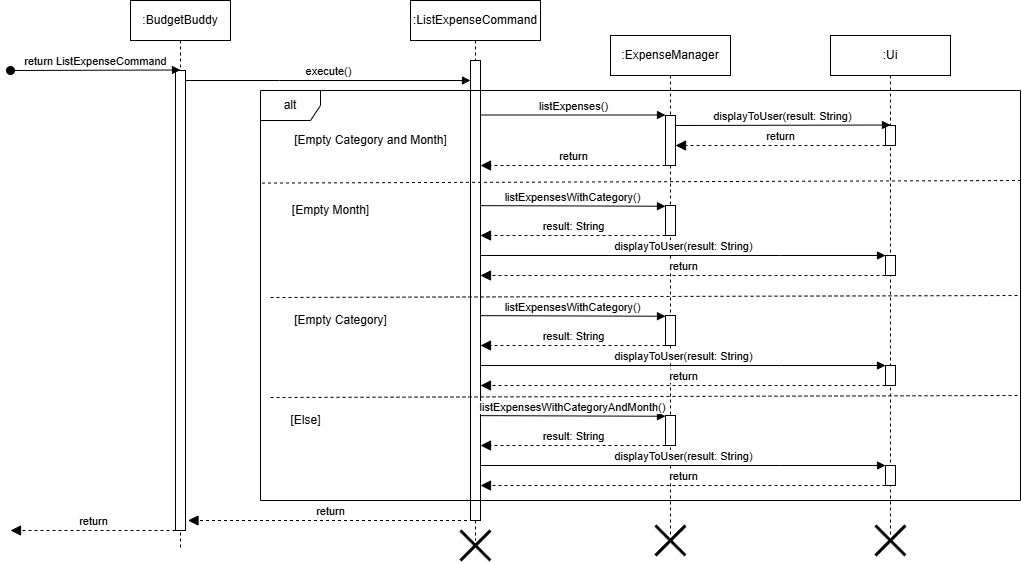

The diagram above was exported from draw.io. Its source (the exported page's mxGraphModel, read from the mxfile embedded in the PNG):
<mxGraphModel dx="1313" dy="773" grid="1" gridSize="10" guides="1" tooltips="1" connect="1" arrows="1" fold="1" page="1" pageScale="1" pageWidth="827" pageHeight="1169" math="0" shadow="0">
  <root>
    <mxCell id="0" />
    <mxCell id="1" parent="0" />
    <mxCell id="aM9ryv3xv72pqoxQDRHE-1" value=":BudgetBuddy" style="shape=umlLifeline;perimeter=lifelinePerimeter;whiteSpace=wrap;html=1;container=0;dropTarget=0;collapsible=0;recursiveResize=0;outlineConnect=0;portConstraint=eastwest;newEdgeStyle={&quot;edgeStyle&quot;:&quot;elbowEdgeStyle&quot;,&quot;elbow&quot;:&quot;vertical&quot;,&quot;curved&quot;:0,&quot;rounded&quot;:0};" parent="1" vertex="1">
      <mxGeometry x="130" y="40" width="100" height="550" as="geometry" />
    </mxCell>
    <mxCell id="aM9ryv3xv72pqoxQDRHE-2" value="" style="html=1;points=[];perimeter=orthogonalPerimeter;outlineConnect=0;targetShapes=umlLifeline;portConstraint=eastwest;newEdgeStyle={&quot;edgeStyle&quot;:&quot;elbowEdgeStyle&quot;,&quot;elbow&quot;:&quot;vertical&quot;,&quot;curved&quot;:0,&quot;rounded&quot;:0};" parent="aM9ryv3xv72pqoxQDRHE-1" vertex="1">
      <mxGeometry x="45" y="70" width="10" height="460" as="geometry" />
    </mxCell>
    <mxCell id="aM9ryv3xv72pqoxQDRHE-3" value="return ListExpenseCommand" style="html=1;verticalAlign=bottom;startArrow=oval;endArrow=block;startSize=8;edgeStyle=elbowEdgeStyle;elbow=vertical;curved=0;rounded=0;" parent="aM9ryv3xv72pqoxQDRHE-1" target="aM9ryv3xv72pqoxQDRHE-2" edge="1">
      <mxGeometry relative="1" as="geometry">
        <mxPoint x="-120" y="70" as="sourcePoint" />
      </mxGeometry>
    </mxCell>
    <mxCell id="eos17azXiOQ7mIl8m3_s-36" value=":ListExpenseCommand" style="shape=umlLifeline;perimeter=lifelinePerimeter;whiteSpace=wrap;html=1;container=0;dropTarget=0;collapsible=0;recursiveResize=0;outlineConnect=0;portConstraint=eastwest;newEdgeStyle={&quot;edgeStyle&quot;:&quot;elbowEdgeStyle&quot;,&quot;elbow&quot;:&quot;vertical&quot;,&quot;curved&quot;:0,&quot;rounded&quot;:0};" parent="1" vertex="1">
      <mxGeometry x="410" y="40" width="130" height="540" as="geometry" />
    </mxCell>
    <mxCell id="eos17azXiOQ7mIl8m3_s-39" value="" style="html=1;points=[[0,0,0,0,5],[0,1,0,0,-5],[1,0,0,0,5],[1,1,0,0,-5]];perimeter=orthogonalPerimeter;outlineConnect=0;targetShapes=umlLifeline;portConstraint=eastwest;newEdgeStyle={&quot;curved&quot;:0,&quot;rounded&quot;:0};" parent="eos17azXiOQ7mIl8m3_s-36" vertex="1">
      <mxGeometry x="60" y="60" width="10" height="460" as="geometry" />
    </mxCell>
    <mxCell id="eos17azXiOQ7mIl8m3_s-40" value="execute()" style="html=1;verticalAlign=bottom;endArrow=block;edgeStyle=elbowEdgeStyle;elbow=vertical;curved=0;rounded=0;" parent="1" edge="1">
      <mxGeometry relative="1" as="geometry">
        <mxPoint x="185" y="120" as="sourcePoint" />
        <Array as="points">
          <mxPoint x="279.04" y="120" />
        </Array>
        <mxPoint x="470" y="120" as="targetPoint" />
        <mxPoint as="offset" />
      </mxGeometry>
    </mxCell>
    <mxCell id="eos17azXiOQ7mIl8m3_s-47" value=":ExpenseManager" style="shape=umlLifeline;perimeter=lifelinePerimeter;whiteSpace=wrap;html=1;container=1;dropTarget=0;collapsible=0;recursiveResize=0;outlineConnect=0;portConstraint=eastwest;newEdgeStyle={&quot;curved&quot;:0,&quot;rounded&quot;:0};" parent="1" vertex="1">
      <mxGeometry x="610" y="75" width="120" height="500" as="geometry" />
    </mxCell>
    <mxCell id="eos17azXiOQ7mIl8m3_s-93" value="" style="shape=umlDestroy;whiteSpace=wrap;html=1;strokeWidth=3;targetShapes=umlLifeline;" parent="eos17azXiOQ7mIl8m3_s-47" vertex="1">
      <mxGeometry x="45" y="490" width="30" height="30" as="geometry" />
    </mxCell>
    <mxCell id="eos17azXiOQ7mIl8m3_s-48" value="alt" style="shape=umlFrame;whiteSpace=wrap;html=1;pointerEvents=0;" parent="1" vertex="1">
      <mxGeometry x="260" y="130" width="760" height="410" as="geometry" />
    </mxCell>
    <mxCell id="eos17azXiOQ7mIl8m3_s-49" value="[Empty Category and Month]" style="text;html=1;align=center;verticalAlign=middle;resizable=0;points=[];autosize=1;strokeColor=none;fillColor=none;" parent="1" vertex="1">
      <mxGeometry x="280" y="165" width="180" height="30" as="geometry" />
    </mxCell>
    <mxCell id="eos17azXiOQ7mIl8m3_s-50" value="[Empty Month]" style="text;html=1;align=center;verticalAlign=middle;resizable=0;points=[];autosize=1;strokeColor=none;fillColor=none;" parent="1" vertex="1">
      <mxGeometry x="280" y="235" width="100" height="30" as="geometry" />
    </mxCell>
    <mxCell id="eos17azXiOQ7mIl8m3_s-51" value="[Empty Category]" style="text;html=1;align=center;verticalAlign=middle;resizable=0;points=[];autosize=1;strokeColor=none;fillColor=none;" parent="1" vertex="1">
      <mxGeometry x="280" y="345" width="120" height="30" as="geometry" />
    </mxCell>
    <mxCell id="eos17azXiOQ7mIl8m3_s-52" value="[Else]" style="text;html=1;align=center;verticalAlign=middle;resizable=0;points=[];autosize=1;strokeColor=none;fillColor=none;" parent="1" vertex="1">
      <mxGeometry x="280" y="445" width="50" height="30" as="geometry" />
    </mxCell>
    <mxCell id="eos17azXiOQ7mIl8m3_s-53" value="" style="html=1;points=[[0,0,0,0,5],[0,1,0,0,-5],[1,0,0,0,5],[1,1,0,0,-5]];perimeter=orthogonalPerimeter;outlineConnect=0;targetShapes=umlLifeline;portConstraint=eastwest;newEdgeStyle={&quot;curved&quot;:0,&quot;rounded&quot;:0};" parent="1" vertex="1">
      <mxGeometry x="665" y="155" width="10" height="50" as="geometry" />
    </mxCell>
    <mxCell id="eos17azXiOQ7mIl8m3_s-54" value=":Ui" style="shape=umlLifeline;perimeter=lifelinePerimeter;whiteSpace=wrap;html=1;container=1;dropTarget=0;collapsible=0;recursiveResize=0;outlineConnect=0;portConstraint=eastwest;newEdgeStyle={&quot;curved&quot;:0,&quot;rounded&quot;:0};" parent="1" vertex="1">
      <mxGeometry x="830" y="75" width="120" height="500" as="geometry" />
    </mxCell>
    <mxCell id="eos17azXiOQ7mIl8m3_s-57" value="" style="html=1;points=[[0,0,0,0,5],[0,1,0,0,-5],[1,0,0,0,5],[1,1,0,0,-5]];perimeter=orthogonalPerimeter;outlineConnect=0;targetShapes=umlLifeline;portConstraint=eastwest;newEdgeStyle={&quot;curved&quot;:0,&quot;rounded&quot;:0};" parent="eos17azXiOQ7mIl8m3_s-54" vertex="1">
      <mxGeometry x="55" y="90" width="10" height="20" as="geometry" />
    </mxCell>
    <mxCell id="eos17azXiOQ7mIl8m3_s-68" value="" style="html=1;points=[[0,0,0,0,5],[0,1,0,0,-5],[1,0,0,0,5],[1,1,0,0,-5]];perimeter=orthogonalPerimeter;outlineConnect=0;targetShapes=umlLifeline;portConstraint=eastwest;newEdgeStyle={&quot;curved&quot;:0,&quot;rounded&quot;:0};" parent="eos17azXiOQ7mIl8m3_s-54" vertex="1">
      <mxGeometry x="55" y="220" width="10" height="20" as="geometry" />
    </mxCell>
    <mxCell id="eos17azXiOQ7mIl8m3_s-95" value="" style="shape=umlDestroy;whiteSpace=wrap;html=1;strokeWidth=3;targetShapes=umlLifeline;" parent="eos17azXiOQ7mIl8m3_s-54" vertex="1">
      <mxGeometry x="45" y="490" width="30" height="30" as="geometry" />
    </mxCell>
    <mxCell id="eos17azXiOQ7mIl8m3_s-55" value="listExpenses()" style="html=1;verticalAlign=bottom;endArrow=block;edgeStyle=elbowEdgeStyle;elbow=vertical;curved=0;rounded=0;" parent="1" source="eos17azXiOQ7mIl8m3_s-39" edge="1">
      <mxGeometry relative="1" as="geometry">
        <mxPoint x="500" y="155" as="sourcePoint" />
        <Array as="points" />
        <mxPoint x="665" y="155" as="targetPoint" />
        <mxPoint as="offset" />
      </mxGeometry>
    </mxCell>
    <mxCell id="eos17azXiOQ7mIl8m3_s-58" value="displayToUser(result: String)" style="html=1;verticalAlign=bottom;endArrow=block;edgeStyle=elbowEdgeStyle;elbow=vertical;curved=0;rounded=0;" parent="1" target="eos17azXiOQ7mIl8m3_s-57" edge="1">
      <mxGeometry relative="1" as="geometry">
        <mxPoint x="675" y="165" as="sourcePoint" />
        <Array as="points" />
        <mxPoint x="880" y="165" as="targetPoint" />
        <mxPoint as="offset" />
      </mxGeometry>
    </mxCell>
    <mxCell id="eos17azXiOQ7mIl8m3_s-59" value="return" style="html=1;verticalAlign=bottom;endArrow=block;dashed=1;endSize=8;edgeStyle=elbowEdgeStyle;elbow=vertical;curved=0;rounded=0;endFill=1;" parent="1" source="eos17azXiOQ7mIl8m3_s-57" target="eos17azXiOQ7mIl8m3_s-53" edge="1">
      <mxGeometry relative="1" as="geometry">
        <mxPoint x="710" y="185" as="targetPoint" />
        <Array as="points">
          <mxPoint x="810" y="185" />
        </Array>
        <mxPoint x="880" y="185" as="sourcePoint" />
      </mxGeometry>
    </mxCell>
    <mxCell id="eos17azXiOQ7mIl8m3_s-60" value="return" style="html=1;verticalAlign=bottom;endArrow=block;dashed=1;endSize=8;edgeStyle=elbowEdgeStyle;elbow=vertical;curved=0;rounded=0;endFill=1;" parent="1" source="eos17azXiOQ7mIl8m3_s-53" edge="1">
      <mxGeometry relative="1" as="geometry">
        <mxPoint x="480" y="205" as="targetPoint" />
        <Array as="points">
          <mxPoint x="585" y="205" />
        </Array>
        <mxPoint x="660" y="205" as="sourcePoint" />
      </mxGeometry>
    </mxCell>
    <mxCell id="eos17azXiOQ7mIl8m3_s-61" value="" style="endArrow=none;dashed=1;html=1;rounded=0;exitX=0;exitY=0.262;exitDx=0;exitDy=0;exitPerimeter=0;entryX=0.998;entryY=0.257;entryDx=0;entryDy=0;entryPerimeter=0;" parent="1" edge="1">
      <mxGeometry width="50" height="50" relative="1" as="geometry">
        <mxPoint x="261.52" y="222.56999999999994" as="sourcePoint" />
        <mxPoint x="1020" y="219.995" as="targetPoint" />
      </mxGeometry>
    </mxCell>
    <mxCell id="eos17azXiOQ7mIl8m3_s-62" value="" style="html=1;points=[[0,0,0,0,5],[0,1,0,0,-5],[1,0,0,0,5],[1,1,0,0,-5]];perimeter=orthogonalPerimeter;outlineConnect=0;targetShapes=umlLifeline;portConstraint=eastwest;newEdgeStyle={&quot;curved&quot;:0,&quot;rounded&quot;:0};" parent="1" vertex="1">
      <mxGeometry x="665" y="245" width="10" height="30" as="geometry" />
    </mxCell>
    <mxCell id="eos17azXiOQ7mIl8m3_s-63" value="listExpensesWithCategory()" style="html=1;verticalAlign=bottom;endArrow=block;edgeStyle=elbowEdgeStyle;elbow=vertical;curved=0;rounded=0;" parent="1" edge="1">
      <mxGeometry relative="1" as="geometry">
        <mxPoint x="480" y="245.14" as="sourcePoint" />
        <Array as="points" />
        <mxPoint x="665" y="245.14" as="targetPoint" />
        <mxPoint as="offset" />
      </mxGeometry>
    </mxCell>
    <mxCell id="eos17azXiOQ7mIl8m3_s-64" value="result: String" style="html=1;verticalAlign=bottom;endArrow=block;dashed=1;endSize=8;edgeStyle=elbowEdgeStyle;elbow=vertical;curved=0;rounded=0;endFill=1;" parent="1" edge="1">
      <mxGeometry relative="1" as="geometry">
        <mxPoint x="480" y="275" as="targetPoint" />
        <Array as="points">
          <mxPoint x="585" y="275" />
        </Array>
        <mxPoint x="665" y="275" as="sourcePoint" />
      </mxGeometry>
    </mxCell>
    <mxCell id="eos17azXiOQ7mIl8m3_s-66" value="displayToUser(result: String)" style="html=1;verticalAlign=bottom;endArrow=block;edgeStyle=elbowEdgeStyle;elbow=vertical;curved=0;rounded=0;" parent="1" target="eos17azXiOQ7mIl8m3_s-68" edge="1">
      <mxGeometry relative="1" as="geometry">
        <mxPoint x="480" y="295" as="sourcePoint" />
        <Array as="points">
          <mxPoint x="780" y="295" />
        </Array>
        <mxPoint x="880" y="295" as="targetPoint" />
        <mxPoint as="offset" />
      </mxGeometry>
    </mxCell>
    <mxCell id="eos17azXiOQ7mIl8m3_s-67" value="return" style="html=1;verticalAlign=bottom;endArrow=block;dashed=1;endSize=8;edgeStyle=elbowEdgeStyle;elbow=vertical;curved=0;rounded=0;endFill=1;" parent="1" source="eos17azXiOQ7mIl8m3_s-68" target="eos17azXiOQ7mIl8m3_s-39" edge="1">
      <mxGeometry relative="1" as="geometry">
        <mxPoint x="640" y="315" as="targetPoint" />
        <Array as="points">
          <mxPoint x="775" y="315" />
        </Array>
        <mxPoint x="870" y="315" as="sourcePoint" />
      </mxGeometry>
    </mxCell>
    <mxCell id="eos17azXiOQ7mIl8m3_s-69" value="" style="endArrow=none;dashed=1;html=1;rounded=0;exitX=0;exitY=0.262;exitDx=0;exitDy=0;exitPerimeter=0;entryX=0.998;entryY=0.257;entryDx=0;entryDy=0;entryPerimeter=0;" parent="1" edge="1">
      <mxGeometry width="50" height="50" relative="1" as="geometry">
        <mxPoint x="270" y="337" as="sourcePoint" />
        <mxPoint x="1019" y="335" as="targetPoint" />
      </mxGeometry>
    </mxCell>
    <mxCell id="eos17azXiOQ7mIl8m3_s-70" value="" style="html=1;points=[[0,0,0,0,5],[0,1,0,0,-5],[1,0,0,0,5],[1,1,0,0,-5]];perimeter=orthogonalPerimeter;outlineConnect=0;targetShapes=umlLifeline;portConstraint=eastwest;newEdgeStyle={&quot;curved&quot;:0,&quot;rounded&quot;:0};" parent="1" vertex="1">
      <mxGeometry x="885" y="405" width="10" height="20" as="geometry" />
    </mxCell>
    <mxCell id="eos17azXiOQ7mIl8m3_s-71" value="" style="html=1;points=[[0,0,0,0,5],[0,1,0,0,-5],[1,0,0,0,5],[1,1,0,0,-5]];perimeter=orthogonalPerimeter;outlineConnect=0;targetShapes=umlLifeline;portConstraint=eastwest;newEdgeStyle={&quot;curved&quot;:0,&quot;rounded&quot;:0};" parent="1" vertex="1">
      <mxGeometry x="665" y="355" width="10" height="30" as="geometry" />
    </mxCell>
    <mxCell id="eos17azXiOQ7mIl8m3_s-72" value="listExpensesWithCategory()" style="html=1;verticalAlign=bottom;endArrow=block;edgeStyle=elbowEdgeStyle;elbow=vertical;curved=0;rounded=0;" parent="1" edge="1">
      <mxGeometry relative="1" as="geometry">
        <mxPoint x="480" y="355.14" as="sourcePoint" />
        <Array as="points" />
        <mxPoint x="665" y="355.14" as="targetPoint" />
        <mxPoint as="offset" />
      </mxGeometry>
    </mxCell>
    <mxCell id="eos17azXiOQ7mIl8m3_s-73" value="result: String" style="html=1;verticalAlign=bottom;endArrow=block;dashed=1;endSize=8;edgeStyle=elbowEdgeStyle;elbow=vertical;curved=0;rounded=0;endFill=1;" parent="1" edge="1">
      <mxGeometry relative="1" as="geometry">
        <mxPoint x="480" y="385" as="targetPoint" />
        <Array as="points">
          <mxPoint x="585" y="385" />
        </Array>
        <mxPoint x="665" y="385" as="sourcePoint" />
      </mxGeometry>
    </mxCell>
    <mxCell id="eos17azXiOQ7mIl8m3_s-74" value="displayToUser(result: String)" style="html=1;verticalAlign=bottom;endArrow=block;edgeStyle=elbowEdgeStyle;elbow=vertical;curved=0;rounded=0;" parent="1" target="eos17azXiOQ7mIl8m3_s-70" edge="1">
      <mxGeometry relative="1" as="geometry">
        <mxPoint x="480" y="405" as="sourcePoint" />
        <Array as="points">
          <mxPoint x="780" y="405" />
        </Array>
        <mxPoint x="880" y="405" as="targetPoint" />
        <mxPoint as="offset" />
      </mxGeometry>
    </mxCell>
    <mxCell id="eos17azXiOQ7mIl8m3_s-75" value="return" style="html=1;verticalAlign=bottom;endArrow=block;dashed=1;endSize=8;edgeStyle=elbowEdgeStyle;elbow=vertical;curved=0;rounded=0;endFill=1;" parent="1" source="eos17azXiOQ7mIl8m3_s-70" edge="1">
      <mxGeometry relative="1" as="geometry">
        <mxPoint x="480" y="425" as="targetPoint" />
        <Array as="points">
          <mxPoint x="775" y="425" />
        </Array>
        <mxPoint x="870" y="425" as="sourcePoint" />
      </mxGeometry>
    </mxCell>
    <mxCell id="eos17azXiOQ7mIl8m3_s-82" value="" style="html=1;points=[[0,0,0,0,5],[0,1,0,0,-5],[1,0,0,0,5],[1,1,0,0,-5]];perimeter=orthogonalPerimeter;outlineConnect=0;targetShapes=umlLifeline;portConstraint=eastwest;newEdgeStyle={&quot;curved&quot;:0,&quot;rounded&quot;:0};" parent="1" vertex="1">
      <mxGeometry x="885" y="505" width="10" height="20" as="geometry" />
    </mxCell>
    <mxCell id="eos17azXiOQ7mIl8m3_s-83" value="" style="html=1;points=[[0,0,0,0,5],[0,1,0,0,-5],[1,0,0,0,5],[1,1,0,0,-5]];perimeter=orthogonalPerimeter;outlineConnect=0;targetShapes=umlLifeline;portConstraint=eastwest;newEdgeStyle={&quot;curved&quot;:0,&quot;rounded&quot;:0};" parent="1" vertex="1">
      <mxGeometry x="665" y="455" width="10" height="30" as="geometry" />
    </mxCell>
    <mxCell id="eos17azXiOQ7mIl8m3_s-84" value="listExpensesWithCategoryAndMonth()" style="html=1;verticalAlign=bottom;endArrow=block;edgeStyle=elbowEdgeStyle;elbow=vertical;curved=0;rounded=0;" parent="1" edge="1">
      <mxGeometry relative="1" as="geometry">
        <mxPoint x="480" y="455.14" as="sourcePoint" />
        <Array as="points" />
        <mxPoint x="665" y="455.14" as="targetPoint" />
        <mxPoint as="offset" />
      </mxGeometry>
    </mxCell>
    <mxCell id="eos17azXiOQ7mIl8m3_s-85" value="result: String" style="html=1;verticalAlign=bottom;endArrow=block;dashed=1;endSize=8;edgeStyle=elbowEdgeStyle;elbow=vertical;curved=0;rounded=0;endFill=1;" parent="1" edge="1">
      <mxGeometry relative="1" as="geometry">
        <mxPoint x="480" y="485" as="targetPoint" />
        <Array as="points">
          <mxPoint x="585" y="485" />
        </Array>
        <mxPoint x="665" y="485" as="sourcePoint" />
      </mxGeometry>
    </mxCell>
    <mxCell id="eos17azXiOQ7mIl8m3_s-86" value="displayToUser(result: String)" style="html=1;verticalAlign=bottom;endArrow=block;edgeStyle=elbowEdgeStyle;elbow=vertical;curved=0;rounded=0;" parent="1" target="eos17azXiOQ7mIl8m3_s-82" edge="1">
      <mxGeometry relative="1" as="geometry">
        <mxPoint x="480" y="505" as="sourcePoint" />
        <Array as="points">
          <mxPoint x="780" y="505" />
        </Array>
        <mxPoint x="880" y="505" as="targetPoint" />
        <mxPoint as="offset" />
      </mxGeometry>
    </mxCell>
    <mxCell id="eos17azXiOQ7mIl8m3_s-87" value="return" style="html=1;verticalAlign=bottom;endArrow=block;dashed=1;endSize=8;edgeStyle=elbowEdgeStyle;elbow=vertical;curved=0;rounded=0;endFill=1;" parent="1" source="eos17azXiOQ7mIl8m3_s-82" edge="1">
      <mxGeometry relative="1" as="geometry">
        <mxPoint x="480" y="525" as="targetPoint" />
        <Array as="points">
          <mxPoint x="775" y="525" />
        </Array>
        <mxPoint x="870" y="525" as="sourcePoint" />
      </mxGeometry>
    </mxCell>
    <mxCell id="eos17azXiOQ7mIl8m3_s-88" value="" style="endArrow=none;dashed=1;html=1;rounded=0;exitX=0;exitY=0.262;exitDx=0;exitDy=0;exitPerimeter=0;entryX=0.998;entryY=0.257;entryDx=0;entryDy=0;entryPerimeter=0;" parent="1" edge="1">
      <mxGeometry width="50" height="50" relative="1" as="geometry">
        <mxPoint x="270" y="437" as="sourcePoint" />
        <mxPoint x="1019" y="435" as="targetPoint" />
      </mxGeometry>
    </mxCell>
    <mxCell id="eos17azXiOQ7mIl8m3_s-90" value="return" style="html=1;verticalAlign=bottom;endArrow=block;dashed=1;endSize=8;curved=0;rounded=0;exitX=0;exitY=1;exitDx=0;exitDy=-5;exitPerimeter=0;endFill=1;" parent="1" edge="1">
      <mxGeometry relative="1" as="geometry">
        <mxPoint x="472.5" y="560.0000000000001" as="sourcePoint" />
        <mxPoint x="187.5" y="560.0000000000001" as="targetPoint" />
      </mxGeometry>
    </mxCell>
    <mxCell id="eos17azXiOQ7mIl8m3_s-92" value="" style="shape=umlDestroy;whiteSpace=wrap;html=1;strokeWidth=3;targetShapes=umlLifeline;" parent="1" vertex="1">
      <mxGeometry x="460" y="570" width="30" height="30" as="geometry" />
    </mxCell>
    <mxCell id="eos17azXiOQ7mIl8m3_s-98" value="return" style="html=1;verticalAlign=bottom;endArrow=block;dashed=1;endSize=8;curved=0;rounded=0;endFill=1;" parent="1" edge="1">
      <mxGeometry relative="1" as="geometry">
        <mxPoint x="175" y="570" as="sourcePoint" />
        <mxPoint x="10" y="570.0000000000001" as="targetPoint" />
      </mxGeometry>
    </mxCell>
  </root>
</mxGraphModel>